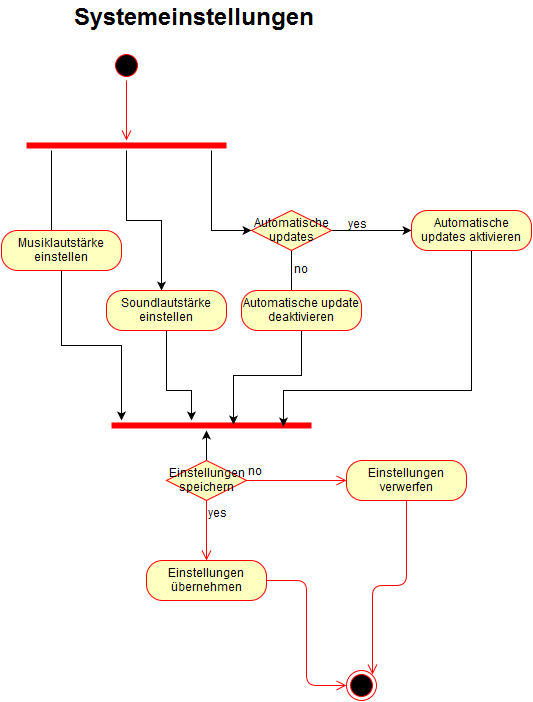

The diagram above was exported from draw.io. Its source (the exported page's mxGraphModel, read from the mxfile embedded in the PNG):
<mxGraphModel dx="876" dy="443" grid="1" gridSize="10" guides="1" tooltips="1" connect="1" arrows="1" fold="1" page="1" pageScale="1" pageWidth="850" pageHeight="1100" background="#ffffff" math="0" shadow="0">
  <root>
    <mxCell id="0" />
    <mxCell id="1" parent="0" />
    <mxCell id="2" value="&lt;b&gt;&lt;font style=&quot;font-size: 24px&quot;&gt;Systemeinstellungen&lt;/font&gt;&lt;/b&gt;" style="text;html=1;resizable=0;points=[];autosize=1;align=left;verticalAlign=top;spacingTop=-4;fontSize=12;" parent="1" vertex="1">
      <mxGeometry x="71" y="21" width="260" height="20" as="geometry" />
    </mxCell>
    <mxCell id="3" value="" style="ellipse;html=1;shape=startState;fillColor=#000000;strokeColor=#ff0000;fontSize=12;" parent="1" vertex="1">
      <mxGeometry x="110" y="70" width="30" height="30" as="geometry" />
    </mxCell>
    <mxCell id="4" value="" style="edgeStyle=orthogonalEdgeStyle;html=1;verticalAlign=bottom;endArrow=open;endSize=8;strokeColor=#ff0000;fontSize=12;" parent="1" source="3" edge="1">
      <mxGeometry relative="1" as="geometry">
        <mxPoint x="125" y="160" as="targetPoint" />
      </mxGeometry>
    </mxCell>
    <mxCell id="12" value="" style="edgeStyle=orthogonalEdgeStyle;rounded=0;html=1;jettySize=auto;orthogonalLoop=1;fontSize=12;" parent="1" source="7" edge="1">
      <mxGeometry relative="1" as="geometry">
        <mxPoint x="50" y="260" as="targetPoint" />
        <Array as="points">
          <mxPoint x="50" y="250" />
        </Array>
      </mxGeometry>
    </mxCell>
    <mxCell id="17" value="" style="edgeStyle=orthogonalEdgeStyle;rounded=0;html=1;jettySize=auto;orthogonalLoop=1;fontSize=12;" parent="1" source="7" target="22" edge="1">
      <mxGeometry relative="1" as="geometry">
        <mxPoint x="290" y="250" as="targetPoint" />
        <Array as="points">
          <mxPoint x="210" y="250" />
        </Array>
      </mxGeometry>
    </mxCell>
    <mxCell id="21" value="" style="edgeStyle=orthogonalEdgeStyle;rounded=0;html=1;jettySize=auto;orthogonalLoop=1;fontSize=12;" parent="1" source="7" edge="1">
      <mxGeometry relative="1" as="geometry">
        <mxPoint x="160" y="310" as="targetPoint" />
      </mxGeometry>
    </mxCell>
    <mxCell id="7" value="" style="shape=line;html=1;strokeWidth=6;strokeColor=#ff0000;fontSize=12;" parent="1" vertex="1">
      <mxGeometry x="25" y="160" width="200" height="10" as="geometry" />
    </mxCell>
    <mxCell id="9" value="" style="shape=line;html=1;strokeWidth=6;strokeColor=#ff0000;fontSize=12;" parent="1" vertex="1">
      <mxGeometry x="110" y="440" width="200" height="10" as="geometry" />
    </mxCell>
    <mxCell id="35" style="edgeStyle=orthogonalEdgeStyle;rounded=0;html=1;jettySize=auto;orthogonalLoop=1;fontSize=12;" parent="1" source="13" edge="1">
      <mxGeometry relative="1" as="geometry">
        <mxPoint x="120" y="440" as="targetPoint" />
      </mxGeometry>
    </mxCell>
    <mxCell id="13" value="Musiklautstärke einstellen" style="rounded=1;whiteSpace=wrap;html=1;arcSize=40;fillColor=#ffffc0;strokeColor=#ff0000;fontSize=12;" parent="1" vertex="1">
      <mxGeometry y="250" width="120" height="40" as="geometry" />
    </mxCell>
    <mxCell id="24" value="" style="edgeStyle=orthogonalEdgeStyle;rounded=0;html=1;jettySize=auto;orthogonalLoop=1;fontSize=12;" parent="1" source="22" edge="1">
      <mxGeometry relative="1" as="geometry">
        <mxPoint x="410" y="250" as="targetPoint" />
      </mxGeometry>
    </mxCell>
    <mxCell id="27" value="" style="edgeStyle=orthogonalEdgeStyle;rounded=0;html=1;jettySize=auto;orthogonalLoop=1;fontSize=12;" parent="1" source="22" edge="1">
      <mxGeometry relative="1" as="geometry">
        <mxPoint x="290" y="320" as="targetPoint" />
      </mxGeometry>
    </mxCell>
    <mxCell id="22" value="Automatische updates" style="rhombus;whiteSpace=wrap;html=1;fillColor=#ffffc0;strokeColor=#ff0000;" parent="1" vertex="1">
      <mxGeometry x="250" y="230" width="80" height="40" as="geometry" />
    </mxCell>
    <mxCell id="25" value="yes&lt;div&gt;&lt;br&gt;&lt;/div&gt;" style="text;html=1;resizable=0;points=[];autosize=1;align=left;verticalAlign=top;spacingTop=-4;fontSize=12;" parent="1" vertex="1">
      <mxGeometry x="345" y="235" width="30" height="30" as="geometry" />
    </mxCell>
    <mxCell id="28" value="no&lt;div&gt;&lt;br&gt;&lt;/div&gt;" style="text;html=1;resizable=0;points=[];autosize=1;align=left;verticalAlign=top;spacingTop=-4;fontSize=12;" parent="1" vertex="1">
      <mxGeometry x="291" y="280" width="30" height="30" as="geometry" />
    </mxCell>
    <mxCell id="39" style="edgeStyle=orthogonalEdgeStyle;rounded=0;html=1;entryX=0.86;entryY=0.6;entryPerimeter=0;jettySize=auto;orthogonalLoop=1;fontSize=12;" parent="1" source="29" target="9" edge="1">
      <mxGeometry relative="1" as="geometry">
        <Array as="points">
          <mxPoint x="470" y="410" />
          <mxPoint x="282" y="410" />
        </Array>
      </mxGeometry>
    </mxCell>
    <mxCell id="29" value="Automatische updates aktivieren" style="rounded=1;whiteSpace=wrap;html=1;arcSize=40;fillColor=#ffffc0;strokeColor=#ff0000;fontSize=12;" parent="1" vertex="1">
      <mxGeometry x="410" y="230" width="120" height="40" as="geometry" />
    </mxCell>
    <mxCell id="38" value="" style="edgeStyle=orthogonalEdgeStyle;rounded=0;html=1;jettySize=auto;orthogonalLoop=1;fontSize=12;entryX=0.61;entryY=0.4;entryPerimeter=0;" parent="1" source="31" target="9" edge="1">
      <mxGeometry relative="1" as="geometry">
        <mxPoint x="300" y="430" as="targetPoint" />
        <Array as="points">
          <mxPoint x="300" y="395" />
          <mxPoint x="232" y="395" />
        </Array>
      </mxGeometry>
    </mxCell>
    <mxCell id="31" value="Automatische update deaktivieren" style="rounded=1;whiteSpace=wrap;html=1;arcSize=40;fillColor=#ffffc0;strokeColor=#ff0000;fontSize=12;" parent="1" vertex="1">
      <mxGeometry x="240" y="310" width="120" height="40" as="geometry" />
    </mxCell>
    <mxCell id="36" style="edgeStyle=orthogonalEdgeStyle;rounded=0;html=1;jettySize=auto;orthogonalLoop=1;fontSize=12;" parent="1" source="33" edge="1">
      <mxGeometry relative="1" as="geometry">
        <mxPoint x="190" y="440" as="targetPoint" />
        <Array as="points">
          <mxPoint x="165" y="410" />
          <mxPoint x="190" y="410" />
        </Array>
      </mxGeometry>
    </mxCell>
    <mxCell id="33" value="Soundlautstärke einstellen" style="rounded=1;whiteSpace=wrap;html=1;arcSize=40;fillColor=#ffffc0;strokeColor=#ff0000;fontSize=12;" parent="1" vertex="1">
      <mxGeometry x="105" y="310" width="120" height="40" as="geometry" />
    </mxCell>
    <mxCell id="43" style="edgeStyle=orthogonalEdgeStyle;rounded=0;html=1;jettySize=auto;orthogonalLoop=1;fontSize=12;" parent="1" source="40" target="9" edge="1">
      <mxGeometry relative="1" as="geometry">
        <Array as="points">
          <mxPoint x="205" y="450" />
          <mxPoint x="205" y="450" />
        </Array>
      </mxGeometry>
    </mxCell>
    <mxCell id="40" value="Einstellungen speichern" style="rhombus;whiteSpace=wrap;html=1;fillColor=#ffffc0;strokeColor=#ff0000;fontSize=12;" parent="1" vertex="1">
      <mxGeometry x="165" y="480" width="80" height="40" as="geometry" />
    </mxCell>
    <mxCell id="41" value="no" style="edgeStyle=orthogonalEdgeStyle;html=1;align=left;verticalAlign=bottom;endArrow=open;endSize=8;strokeColor=#ff0000;fontSize=12;" parent="1" source="40" edge="1">
      <mxGeometry x="-1" relative="1" as="geometry">
        <mxPoint x="345" y="500" as="targetPoint" />
      </mxGeometry>
    </mxCell>
    <mxCell id="42" value="yes" style="edgeStyle=orthogonalEdgeStyle;html=1;align=left;verticalAlign=top;endArrow=open;endSize=8;strokeColor=#ff0000;fontSize=12;" parent="1" source="40" edge="1">
      <mxGeometry x="-1" relative="1" as="geometry">
        <mxPoint x="205" y="580" as="targetPoint" />
      </mxGeometry>
    </mxCell>
    <mxCell id="44" value="Einstellungen verwerfen" style="rounded=1;whiteSpace=wrap;html=1;arcSize=40;fillColor=#ffffc0;strokeColor=#ff0000;fontSize=12;" parent="1" vertex="1">
      <mxGeometry x="345" y="480" width="120" height="40" as="geometry" />
    </mxCell>
    <mxCell id="45" value="" style="edgeStyle=orthogonalEdgeStyle;html=1;verticalAlign=bottom;endArrow=open;endSize=8;strokeColor=#ff0000;fontSize=12;entryX=1;entryY=0;" parent="1" source="44" target="48" edge="1">
      <mxGeometry relative="1" as="geometry">
        <mxPoint x="405" y="580" as="targetPoint" />
        <Array as="points">
          <mxPoint x="405" y="605" />
          <mxPoint x="371" y="605" />
        </Array>
      </mxGeometry>
    </mxCell>
    <mxCell id="46" value="Einstellungen übernehmen" style="rounded=1;whiteSpace=wrap;html=1;arcSize=40;fillColor=#ffffc0;strokeColor=#ff0000;fontSize=12;" parent="1" vertex="1">
      <mxGeometry x="145" y="580" width="120" height="40" as="geometry" />
    </mxCell>
    <mxCell id="47" value="" style="edgeStyle=orthogonalEdgeStyle;html=1;verticalAlign=bottom;endArrow=open;endSize=8;strokeColor=#ff0000;fontSize=12;entryX=0;entryY=0.5;" parent="1" source="46" target="48" edge="1">
      <mxGeometry relative="1" as="geometry">
        <mxPoint x="340" y="710" as="targetPoint" />
        <Array as="points">
          <mxPoint x="305" y="600" />
          <mxPoint x="305" y="705" />
        </Array>
      </mxGeometry>
    </mxCell>
    <mxCell id="48" value="" style="ellipse;html=1;shape=endState;fillColor=#000000;strokeColor=#ff0000;fontSize=12;" parent="1" vertex="1">
      <mxGeometry x="345" y="690" width="30" height="30" as="geometry" />
    </mxCell>
  </root>
</mxGraphModel>